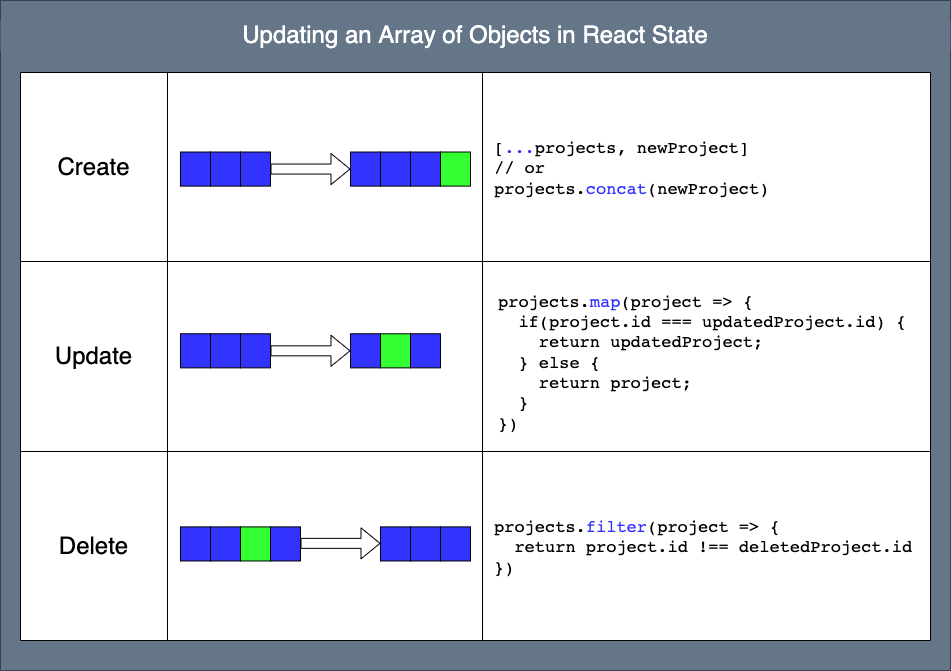

The diagram above was exported from draw.io. Its source (the exported page's mxGraphModel, read from the mxfile embedded in the PNG):
<mxGraphModel dx="653" dy="461" grid="1" gridSize="10" guides="1" tooltips="1" connect="1" arrows="1" fold="1" page="1" pageScale="1" pageWidth="850" pageHeight="1100" math="0" shadow="0">
  <root>
    <mxCell id="0" />
    <mxCell id="66" value="Background" parent="0" />
    <mxCell id="67" value="" style="rounded=0;whiteSpace=wrap;html=1;fontSize=16;fillColor=#647687;strokeColor=#314354;fontColor=#ffffff;" parent="66" vertex="1">
      <mxGeometry x="20" width="950" height="670" as="geometry" />
    </mxCell>
    <mxCell id="1" value="Foreground" parent="0" />
    <mxCell id="68" value="" style="group" parent="1" vertex="1" connectable="0">
      <mxGeometry x="40" y="72" width="910" height="568" as="geometry" />
    </mxCell>
    <mxCell id="2" value="" style="shape=table;html=1;whiteSpace=wrap;startSize=0;container=1;collapsible=0;childLayout=tableLayout;spacing=16;" parent="68" vertex="1">
      <mxGeometry width="910" height="568" as="geometry" />
    </mxCell>
    <mxCell id="3" value="" style="shape=partialRectangle;html=1;whiteSpace=wrap;collapsible=0;dropTarget=0;pointerEvents=0;fillColor=none;top=0;left=0;bottom=0;right=0;points=[[0,0.5],[1,0.5]];portConstraint=eastwest;" parent="2" vertex="1">
      <mxGeometry width="910" height="189" as="geometry" />
    </mxCell>
    <mxCell id="4" value="&lt;font style=&quot;font-size: 24px&quot;&gt;Create&lt;/font&gt;" style="shape=partialRectangle;html=1;whiteSpace=wrap;connectable=0;fillColor=none;top=0;left=0;bottom=0;right=0;overflow=hidden;pointerEvents=1;" parent="3" vertex="1">
      <mxGeometry width="147" height="189" as="geometry">
        <mxRectangle width="147" height="189" as="alternateBounds" />
      </mxGeometry>
    </mxCell>
    <mxCell id="5" value="" style="shape=partialRectangle;html=1;whiteSpace=wrap;connectable=0;fillColor=none;top=0;left=0;bottom=0;right=0;overflow=hidden;pointerEvents=1;" parent="3" vertex="1">
      <mxGeometry x="147" width="315" height="189" as="geometry">
        <mxRectangle width="315" height="189" as="alternateBounds" />
      </mxGeometry>
    </mxCell>
    <mxCell id="6" value="&lt;pre style=&quot;font-size: 17px;&quot;&gt;&lt;font style=&quot;font-size: 17px;&quot;&gt;[&lt;font style=&quot;font-size: 17px;&quot; color=&quot;#3333ff&quot;&gt;...&lt;/font&gt;projects, newProject] &lt;br&gt;// or&lt;br&gt;&lt;div&gt;&lt;span&gt;projects.&lt;/span&gt;&lt;font style=&quot;font-size: 17px;&quot; color=&quot;#3333ff&quot;&gt;concat&lt;/font&gt;&lt;span&gt;(newProject)&lt;/span&gt;&lt;/div&gt;&lt;/font&gt;&lt;/pre&gt;" style="shape=partialRectangle;html=1;whiteSpace=wrap;connectable=0;fillColor=none;top=0;left=0;bottom=0;right=0;overflow=hidden;pointerEvents=1;align=left;perimeterSpacing=4;spacingLeft=0;spacing=12;" parent="3" vertex="1">
      <mxGeometry x="462" width="448" height="189" as="geometry">
        <mxRectangle width="448" height="189" as="alternateBounds" />
      </mxGeometry>
    </mxCell>
    <mxCell id="7" value="" style="shape=partialRectangle;html=1;whiteSpace=wrap;collapsible=0;dropTarget=0;pointerEvents=0;fillColor=none;top=0;left=0;bottom=0;right=0;points=[[0,0.5],[1,0.5]];portConstraint=eastwest;" parent="2" vertex="1">
      <mxGeometry y="189" width="910" height="190" as="geometry" />
    </mxCell>
    <mxCell id="8" value="&lt;font style=&quot;font-size: 24px&quot;&gt;Update&lt;/font&gt;" style="shape=partialRectangle;html=1;whiteSpace=wrap;connectable=0;fillColor=none;top=0;left=0;bottom=0;right=0;overflow=hidden;pointerEvents=1;" parent="7" vertex="1">
      <mxGeometry width="147" height="190" as="geometry">
        <mxRectangle width="147" height="190" as="alternateBounds" />
      </mxGeometry>
    </mxCell>
    <mxCell id="9" value="" style="shape=partialRectangle;html=1;whiteSpace=wrap;connectable=0;fillColor=none;top=0;left=0;bottom=0;right=0;overflow=hidden;pointerEvents=1;" parent="7" vertex="1">
      <mxGeometry x="147" width="315" height="190" as="geometry">
        <mxRectangle width="315" height="190" as="alternateBounds" />
      </mxGeometry>
    </mxCell>
    <mxCell id="10" value="&lt;pre style=&quot;font-size: 17px;&quot;&gt;&lt;span style=&quot;&quot;&gt;projects.&lt;font style=&quot;font-size: 17px;&quot; color=&quot;#3333ff&quot;&gt;map&lt;/font&gt;(project =&amp;gt; {&lt;/span&gt;&lt;font style=&quot;font-size: 17px;&quot;&gt;&lt;div&gt;&lt;span&gt;&amp;nbsp; if(project.id === updatedProject.id) {&lt;/span&gt;&lt;/div&gt;&lt;div&gt;&lt;span&gt;&amp;nbsp; &amp;nbsp; return updatedProject;&lt;/span&gt;&lt;/div&gt;&lt;div&gt;&lt;span&gt;&amp;nbsp; } else {&lt;/span&gt;&lt;/div&gt;&lt;div&gt;&lt;span&gt;&amp;nbsp; &amp;nbsp; return project;&lt;/span&gt;&lt;/div&gt;&lt;div&gt;&lt;span&gt;&amp;nbsp; }&lt;/span&gt;&lt;/div&gt;&lt;div&gt;&lt;span&gt;})&lt;/span&gt;&lt;/div&gt;&lt;/font&gt;&lt;/pre&gt;" style="shape=partialRectangle;html=1;whiteSpace=wrap;connectable=0;fillColor=none;top=0;left=0;bottom=0;right=0;overflow=hidden;pointerEvents=1;spacingLeft=4;align=left;spacing=12;" parent="7" vertex="1">
      <mxGeometry x="462" width="448" height="190" as="geometry">
        <mxRectangle width="448" height="190" as="alternateBounds" />
      </mxGeometry>
    </mxCell>
    <mxCell id="11" value="" style="shape=partialRectangle;html=1;whiteSpace=wrap;collapsible=0;dropTarget=0;pointerEvents=0;fillColor=none;top=0;left=0;bottom=0;right=0;points=[[0,0.5],[1,0.5]];portConstraint=eastwest;" parent="2" vertex="1">
      <mxGeometry y="379" width="910" height="189" as="geometry" />
    </mxCell>
    <mxCell id="12" value="&lt;font style=&quot;font-size: 24px&quot;&gt;Delete&lt;/font&gt;" style="shape=partialRectangle;html=1;whiteSpace=wrap;connectable=0;fillColor=none;top=0;left=0;bottom=0;right=0;overflow=hidden;pointerEvents=1;" parent="11" vertex="1">
      <mxGeometry width="147" height="189" as="geometry">
        <mxRectangle width="147" height="189" as="alternateBounds" />
      </mxGeometry>
    </mxCell>
    <mxCell id="13" value="" style="shape=partialRectangle;html=1;whiteSpace=wrap;connectable=0;fillColor=none;top=0;left=0;bottom=0;right=0;overflow=hidden;pointerEvents=1;" parent="11" vertex="1">
      <mxGeometry x="147" width="315" height="189" as="geometry">
        <mxRectangle width="315" height="189" as="alternateBounds" />
      </mxGeometry>
    </mxCell>
    <mxCell id="14" value="&lt;pre style=&quot;font-size: 17px;&quot;&gt;&lt;font style=&quot;font-size: 17px;&quot;&gt;projects.&lt;font style=&quot;font-size: 17px;&quot; color=&quot;#3333ff&quot;&gt;filter&lt;/font&gt;(project =&amp;gt; {&lt;br&gt;&amp;nbsp; return project.id !== deletedProject.id&lt;br&gt;})&lt;br&gt;&lt;/font&gt;&lt;/pre&gt;" style="shape=partialRectangle;html=1;whiteSpace=wrap;connectable=0;fillColor=none;top=0;left=0;bottom=0;right=0;overflow=hidden;pointerEvents=1;align=left;spacingLeft=0;spacing=12;" parent="11" vertex="1">
      <mxGeometry x="462" width="448" height="189" as="geometry">
        <mxRectangle width="448" height="189" as="alternateBounds" />
      </mxGeometry>
    </mxCell>
    <mxCell id="25" value="" style="group" parent="68" vertex="1" connectable="0">
      <mxGeometry x="160" y="79.52000000000001" width="290" height="34.080000000000005" as="geometry" />
    </mxCell>
    <mxCell id="23" value="" style="group" parent="25" vertex="1" connectable="0">
      <mxGeometry x="170" width="120" height="34.080000000000005" as="geometry" />
    </mxCell>
    <mxCell id="19" value="" style="rounded=0;whiteSpace=wrap;html=1;fontSize=24;fillColor=#3333FF;" parent="23" vertex="1">
      <mxGeometry width="30" height="34.080000000000005" as="geometry" />
    </mxCell>
    <mxCell id="20" value="" style="rounded=0;whiteSpace=wrap;html=1;fontSize=24;fillColor=#3333FF;" parent="23" vertex="1">
      <mxGeometry x="30" width="30" height="34.080000000000005" as="geometry" />
    </mxCell>
    <mxCell id="21" value="" style="rounded=0;whiteSpace=wrap;html=1;fontSize=24;fillColor=#3333FF;" parent="23" vertex="1">
      <mxGeometry x="60" width="30" height="34.080000000000005" as="geometry" />
    </mxCell>
    <mxCell id="22" value="" style="rounded=0;whiteSpace=wrap;html=1;fontSize=24;fillColor=#33FF33;" parent="23" vertex="1">
      <mxGeometry x="90" width="30" height="34.080000000000005" as="geometry" />
    </mxCell>
    <mxCell id="24" value="" style="group" parent="25" vertex="1" connectable="0">
      <mxGeometry width="90" height="34.080000000000005" as="geometry" />
    </mxCell>
    <mxCell id="15" value="" style="rounded=0;whiteSpace=wrap;html=1;fontSize=24;fillColor=#3333FF;" parent="24" vertex="1">
      <mxGeometry width="30" height="34.080000000000005" as="geometry" />
    </mxCell>
    <mxCell id="16" value="" style="rounded=0;whiteSpace=wrap;html=1;fontSize=24;fillColor=#3333FF;" parent="24" vertex="1">
      <mxGeometry x="30" width="30" height="34.080000000000005" as="geometry" />
    </mxCell>
    <mxCell id="17" value="" style="rounded=0;whiteSpace=wrap;html=1;fontSize=24;fillColor=#3333FF;" parent="24" vertex="1">
      <mxGeometry x="60" width="30" height="34.080000000000005" as="geometry" />
    </mxCell>
    <mxCell id="18" value="" style="shape=flexArrow;endArrow=classic;html=1;fontSize=24;entryX=0;entryY=0.5;entryDx=0;entryDy=0;exitX=1;exitY=0.5;exitDx=0;exitDy=0;" parent="25" source="17" target="19" edge="1">
      <mxGeometry width="50" height="50" relative="1" as="geometry">
        <mxPoint x="170" y="193.12000000000003" as="sourcePoint" />
        <mxPoint x="220" y="136.32000000000002" as="targetPoint" />
      </mxGeometry>
    </mxCell>
    <mxCell id="26" value="" style="group" parent="68" vertex="1" connectable="0">
      <mxGeometry x="160" y="261.28000000000003" width="290" height="34.080000000000005" as="geometry" />
    </mxCell>
    <mxCell id="27" value="" style="group" parent="26" vertex="1" connectable="0">
      <mxGeometry x="170" width="120" height="34.080000000000005" as="geometry" />
    </mxCell>
    <mxCell id="28" value="" style="rounded=0;whiteSpace=wrap;html=1;fontSize=24;fillColor=#3333FF;" parent="27" vertex="1">
      <mxGeometry width="30" height="34.080000000000005" as="geometry" />
    </mxCell>
    <mxCell id="29" value="" style="rounded=0;whiteSpace=wrap;html=1;fontSize=24;fillColor=#33FF33;" parent="27" vertex="1">
      <mxGeometry x="30" width="30" height="34.080000000000005" as="geometry" />
    </mxCell>
    <mxCell id="30" value="" style="rounded=0;whiteSpace=wrap;html=1;fontSize=24;fillColor=#3333FF;" parent="27" vertex="1">
      <mxGeometry x="60" width="30" height="34.080000000000005" as="geometry" />
    </mxCell>
    <mxCell id="32" value="" style="group" parent="26" vertex="1" connectable="0">
      <mxGeometry width="90" height="34.080000000000005" as="geometry" />
    </mxCell>
    <mxCell id="63" value="" style="group" parent="32" vertex="1" connectable="0">
      <mxGeometry width="90" height="34.080000000000005" as="geometry" />
    </mxCell>
    <mxCell id="33" value="" style="rounded=0;whiteSpace=wrap;html=1;fontSize=24;fillColor=#3333FF;" parent="63" vertex="1">
      <mxGeometry width="30" height="34.080000000000005" as="geometry" />
    </mxCell>
    <mxCell id="34" value="" style="rounded=0;whiteSpace=wrap;html=1;fontSize=24;fillColor=#3333FF;" parent="63" vertex="1">
      <mxGeometry x="30" width="30" height="34.080000000000005" as="geometry" />
    </mxCell>
    <mxCell id="35" value="" style="rounded=0;whiteSpace=wrap;html=1;fontSize=24;fillColor=#3333FF;" parent="63" vertex="1">
      <mxGeometry x="60" width="30" height="34.080000000000005" as="geometry" />
    </mxCell>
    <mxCell id="36" value="" style="shape=flexArrow;endArrow=classic;html=1;fontSize=24;entryX=0;entryY=0.5;entryDx=0;entryDy=0;exitX=1;exitY=0.5;exitDx=0;exitDy=0;" parent="26" source="35" target="28" edge="1">
      <mxGeometry width="50" height="50" relative="1" as="geometry">
        <mxPoint x="170" y="193.12000000000003" as="sourcePoint" />
        <mxPoint x="220" y="136.32000000000002" as="targetPoint" />
      </mxGeometry>
    </mxCell>
    <mxCell id="65" value="" style="group" parent="68" vertex="1" connectable="0">
      <mxGeometry x="160" y="454.4000000000001" width="290" height="34.080000000000005" as="geometry" />
    </mxCell>
    <mxCell id="60" value="" style="shape=flexArrow;endArrow=classic;html=1;fontSize=24;entryX=0;entryY=0.5;entryDx=0;entryDy=0;exitX=1;exitY=0.5;exitDx=0;exitDy=0;" parent="65" edge="1">
      <mxGeometry width="50" height="50" relative="1" as="geometry">
        <mxPoint x="120" y="16.472" as="sourcePoint" />
        <mxPoint x="200" y="16.472" as="targetPoint" />
      </mxGeometry>
    </mxCell>
    <mxCell id="53" value="" style="rounded=0;whiteSpace=wrap;html=1;fontSize=24;fillColor=#3333FF;" parent="65" vertex="1">
      <mxGeometry x="200" width="30" height="34.080000000000005" as="geometry" />
    </mxCell>
    <mxCell id="54" value="" style="rounded=0;whiteSpace=wrap;html=1;fontSize=24;fillColor=#3333FF;" parent="65" vertex="1">
      <mxGeometry x="230" width="30" height="34.080000000000005" as="geometry" />
    </mxCell>
    <mxCell id="55" value="" style="rounded=0;whiteSpace=wrap;html=1;fontSize=24;fillColor=#3333FF;" parent="65" vertex="1">
      <mxGeometry x="260" width="30" height="34.080000000000005" as="geometry" />
    </mxCell>
    <mxCell id="64" value="" style="group" parent="65" vertex="1" connectable="0">
      <mxGeometry width="120" height="34.080000000000005" as="geometry" />
    </mxCell>
    <mxCell id="56" value="" style="group" parent="64" vertex="1" connectable="0">
      <mxGeometry width="90" height="34.080000000000005" as="geometry" />
    </mxCell>
    <mxCell id="57" value="" style="rounded=0;whiteSpace=wrap;html=1;fontSize=24;fillColor=#3333FF;" parent="56" vertex="1">
      <mxGeometry width="30" height="34.080000000000005" as="geometry" />
    </mxCell>
    <mxCell id="58" value="" style="rounded=0;whiteSpace=wrap;html=1;fontSize=24;fillColor=#3333FF;" parent="56" vertex="1">
      <mxGeometry x="30" width="30" height="34.080000000000005" as="geometry" />
    </mxCell>
    <mxCell id="59" value="" style="rounded=0;whiteSpace=wrap;html=1;fontSize=24;fillColor=#33FF33;" parent="56" vertex="1">
      <mxGeometry x="60" width="30" height="34.080000000000005" as="geometry" />
    </mxCell>
    <mxCell id="52" value="" style="rounded=0;whiteSpace=wrap;html=1;fontSize=24;fillColor=#3333FF;" parent="64" vertex="1">
      <mxGeometry x="90" width="30" height="34.080000000000005" as="geometry" />
    </mxCell>
    <mxCell id="70" value="&lt;font style=&quot;font-size: 24px&quot;&gt;Updating an Array of Objects in React State&lt;/font&gt;" style="text;html=1;strokeColor=none;fillColor=#647687;align=center;verticalAlign=middle;whiteSpace=wrap;rounded=0;fontSize=16;fontColor=#ffffff;" parent="1" vertex="1">
      <mxGeometry x="20" y="20" width="950" height="30" as="geometry" />
    </mxCell>
  </root>
</mxGraphModel>